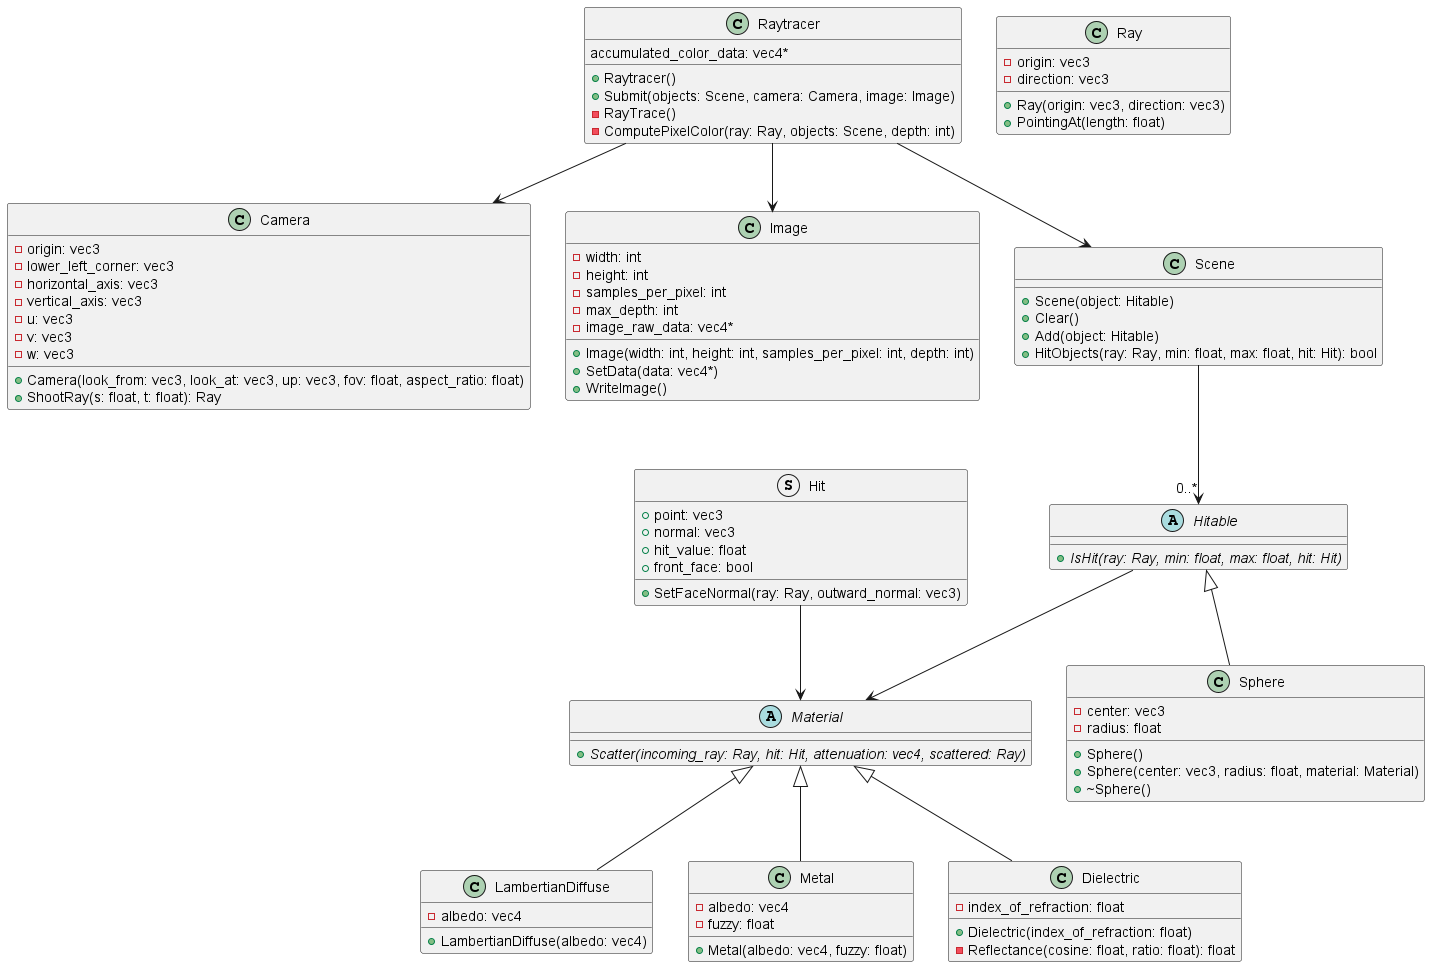

The diagram above was rendered by PlantUML. Its source (embedded in the PNG):
@startuml raytracer_classes
abstract Hitable
Hitable : {abstract} +IsHit(ray: Ray, min: float, max: float, hit: Hit)

class Sphere
Sphere : -center: vec3
Sphere : -radius: float
Sphere : +Sphere()
Sphere : +Sphere(center: vec3, radius: float, material: Material)
Sphere : +~Sphere()

Hitable <|-- Sphere
Hitable --> Material

abstract Material
Material : {abstract} +Scatter(incoming_ray: Ray, hit: Hit, attenuation: vec4, scattered: Ray)

class LambertianDiffuse
LambertianDiffuse : -albedo: vec4
LambertianDiffuse : +LambertianDiffuse(albedo: vec4)

class Metal
Metal : -albedo: vec4
Metal : -fuzzy: float
Metal : +Metal(albedo: vec4, fuzzy: float)

class Dielectric
Dielectric : -index_of_refraction: float
Dielectric : +Dielectric(index_of_refraction: float)
Dielectric : -Reflectance(cosine: float, ratio: float): float

Material <|-- LambertianDiffuse
Material <|-- Metal
Material <|-- Dielectric

struct Hit
Hit : +point: vec3
Hit : +normal: vec3
Hit : +hit_value: float
Hit : +front_face: bool
Hit : +SetFaceNormal(ray: Ray, outward_normal: vec3)

Hit --> Material

class Camera
Camera : -origin: vec3
Camera : -lower_left_corner: vec3
Camera : -horizontal_axis: vec3
Camera : -vertical_axis: vec3
Camera : -u: vec3
Camera : -v: vec3
Camera : -w: vec3
Camera : +Camera(look_from: vec3, look_at: vec3, up: vec3, fov: float, aspect_ratio: float)
Camera : +ShootRay(s: float, t: float): Ray

class Image
Image : -width: int
Image : -height: int
Image : -samples_per_pixel: int
Image : -max_depth: int
Image : -image_raw_data: vec4*
Image : +Image(width: int, height: int, samples_per_pixel: int, depth: int)
Image : +SetData(data: vec4*)
Image : +WriteImage()

class Ray
Ray : -origin: vec3
Ray : -direction: vec3
Ray : +Ray(origin: vec3, direction: vec3)
Ray : +PointingAt(length: float)

class Scene
Scene : +Scene(object: Hitable)
Scene : +Clear()
Scene : +Add(object: Hitable)
Scene : +HitObjects(ray: Ray, min: float, max: float, hit: Hit): bool

Scene --> "0..*" Hitable

class Raytracer
Raytracer : accumulated_color_data: vec4*
Raytracer : +Raytracer()
Raytracer : +Submit(objects: Scene, camera: Camera, image: Image)
Raytracer : -RayTrace()
Raytracer : -ComputePixelColor(ray: Ray, objects: Scene, depth: int)

Raytracer --> Scene
Raytracer --> Camera
Raytracer --> Image
@enduml